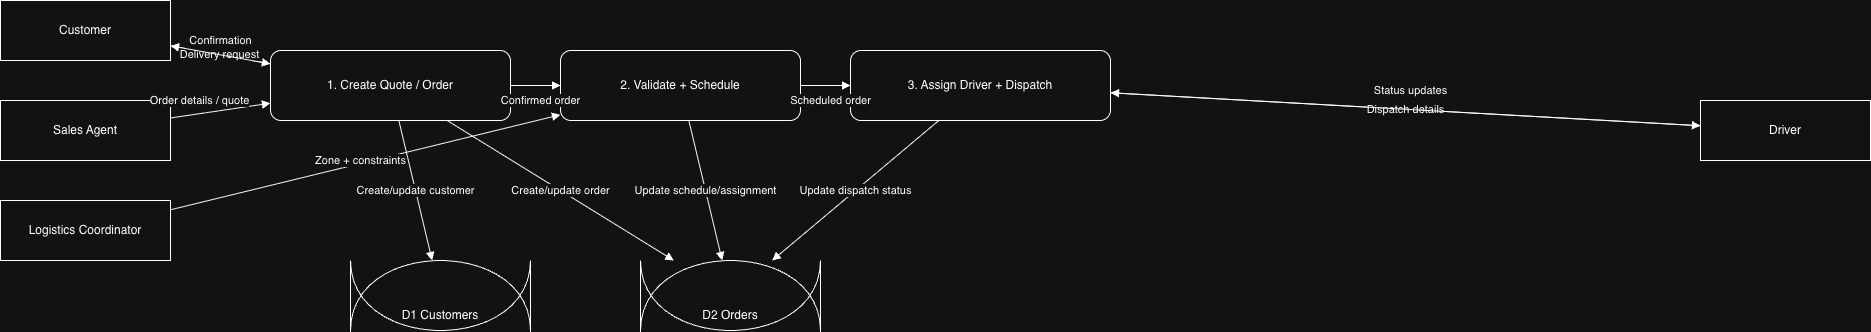

The diagram above was exported from draw.io. Its source (the exported page's mxGraphModel, read from the mxfile embedded in the PNG):
<mxGraphModel dx="1557" dy="872" grid="1" gridSize="10" guides="1" tooltips="1" connect="1" arrows="1" fold="1" page="1" pageScale="1" pageWidth="2000" pageHeight="1100" math="0" shadow="0">
  <root>
    <mxCell id="0" />
    <mxCell id="1" parent="0" />
    <mxCell id="20" parent="1" style="rounded=0;whiteSpace=wrap;html=1;align=center;verticalAlign=middle;" value="Customer" vertex="1">
      <mxGeometry height="60" width="170" x="60" y="160" as="geometry" />
    </mxCell>
    <mxCell id="21" parent="1" style="rounded=0;whiteSpace=wrap;html=1;align=center;verticalAlign=middle;" value="Sales Agent" vertex="1">
      <mxGeometry height="60" width="170" x="60" y="260" as="geometry" />
    </mxCell>
    <mxCell id="22" parent="1" style="rounded=0;whiteSpace=wrap;html=1;align=center;verticalAlign=middle;" value="Logistics Coordinator" vertex="1">
      <mxGeometry height="60" width="170" x="60" y="360" as="geometry" />
    </mxCell>
    <mxCell id="23" parent="1" style="rounded=0;whiteSpace=wrap;html=1;align=center;verticalAlign=middle;" value="Driver" vertex="1">
      <mxGeometry height="60" width="170" x="1760" y="260" as="geometry" />
    </mxCell>
    <mxCell id="100" parent="1" style="rounded=1;whiteSpace=wrap;html=1;align=center;verticalAlign=middle;" value="1. Create Quote / Order" vertex="1">
      <mxGeometry height="70" width="240" x="330" y="210" as="geometry" />
    </mxCell>
    <mxCell id="101" parent="1" style="rounded=1;whiteSpace=wrap;html=1;align=center;verticalAlign=middle;" value="2. Validate + Schedule" vertex="1">
      <mxGeometry height="70" width="240" x="620" y="210" as="geometry" />
    </mxCell>
    <mxCell id="102" parent="1" style="rounded=1;whiteSpace=wrap;html=1;align=center;verticalAlign=middle;" value="3. Assign Driver + Dispatch" vertex="1">
      <mxGeometry height="70" width="260" x="910" y="210" as="geometry" />
    </mxCell>
    <mxCell id="200" parent="1" style="shape=cylinder;whiteSpace=wrap;html=1;boundedLbl=1;backgroundOutline=1;size=15;align=center;verticalAlign=middle;" value="D1 Customers" vertex="1">
      <mxGeometry height="70" width="180" x="410" y="420" as="geometry" />
    </mxCell>
    <mxCell id="201" parent="1" style="shape=cylinder;whiteSpace=wrap;html=1;boundedLbl=1;backgroundOutline=1;size=15;align=center;verticalAlign=middle;" value="D2 Orders" vertex="1">
      <mxGeometry height="70" width="180" x="700" y="420" as="geometry" />
    </mxCell>
    <mxCell id="300" edge="1" parent="1" source="20" style="endArrow=block;html=1;rounded=0;" target="100" value="Delivery request">
      <mxGeometry relative="1" as="geometry" />
    </mxCell>
    <mxCell id="301" edge="1" parent="1" source="21" style="endArrow=block;html=1;rounded=0;" target="100" value="Order details / quote">
      <mxGeometry relative="1" x="-0.3624" y="13" as="geometry">
        <mxPoint as="offset" />
      </mxGeometry>
    </mxCell>
    <mxCell id="302" edge="1" parent="1" source="22" style="endArrow=block;html=1;rounded=0;" target="101" value="Zone + constraints">
      <mxGeometry relative="1" x="-0.0221" y="3" as="geometry">
        <mxPoint as="offset" />
      </mxGeometry>
    </mxCell>
    <mxCell id="310" edge="1" parent="1" source="100" style="endArrow=block;html=1;rounded=0;" target="101" value="Confirmed order">
      <mxGeometry relative="1" x="0.2" y="-15" as="geometry">
        <mxPoint as="offset" />
      </mxGeometry>
    </mxCell>
    <mxCell id="311" edge="1" parent="1" source="101" style="endArrow=block;html=1;rounded=0;" target="102" value="Scheduled order">
      <mxGeometry relative="1" x="0.2" y="-15" as="geometry">
        <mxPoint as="offset" />
      </mxGeometry>
    </mxCell>
    <mxCell id="312" edge="1" parent="1" source="102" style="endArrow=block;html=1;rounded=0;" target="23" value="Dispatch details">
      <mxGeometry relative="1" as="geometry" />
    </mxCell>
    <mxCell id="313" edge="1" parent="1" source="23" style="endArrow=block;html=1;rounded=0;" target="102" value="Status updates">
      <mxGeometry relative="1" x="-0.0134" y="-19" as="geometry">
        <mxPoint as="offset" />
      </mxGeometry>
    </mxCell>
    <mxCell id="320" edge="1" parent="1" source="100" style="endArrow=block;html=1;rounded=0;" target="200" value="Create/update customer">
      <mxGeometry relative="1" as="geometry" />
    </mxCell>
    <mxCell id="321" edge="1" parent="1" source="100" style="endArrow=block;html=1;rounded=0;" target="201" value="Create/update order">
      <mxGeometry relative="1" as="geometry" />
    </mxCell>
    <mxCell id="322" edge="1" parent="1" source="101" style="endArrow=block;html=1;rounded=0;" target="201" value="Update schedule/assignment">
      <mxGeometry relative="1" as="geometry" />
    </mxCell>
    <mxCell id="323" edge="1" parent="1" source="102" style="endArrow=block;html=1;rounded=0;" target="201" value="Update dispatch status">
      <mxGeometry relative="1" as="geometry" />
    </mxCell>
    <mxCell id="330" edge="1" parent="1" source="100" style="endArrow=block;html=1;rounded=0;" target="20" value="Confirmation">
      <mxGeometry relative="1" x="0.0501" y="-14" as="geometry">
        <mxPoint as="offset" />
      </mxGeometry>
    </mxCell>
  </root>
</mxGraphModel>